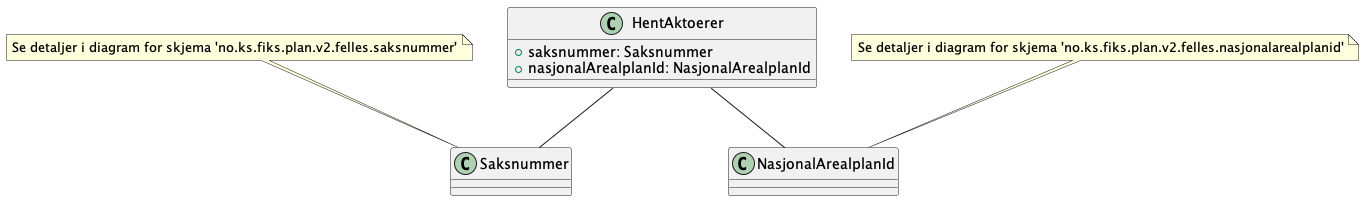

The diagram above was rendered by PlantUML. Its source (embedded in the PNG):
@startuml

class HentAktoerer {
    +saksnummer: Saksnummer
    +nasjonalArealplanId: NasjonalArealplanId
}

HentAktoerer -- Saksnummer
HentAktoerer -- NasjonalArealplanId

note top of Saksnummer : Se detaljer i diagram for skjema 'no.ks.fiks.plan.v2.felles.saksnummer'
note top of NasjonalArealplanId : Se detaljer i diagram for skjema 'no.ks.fiks.plan.v2.felles.nasjonalarealplanid'

@enduml